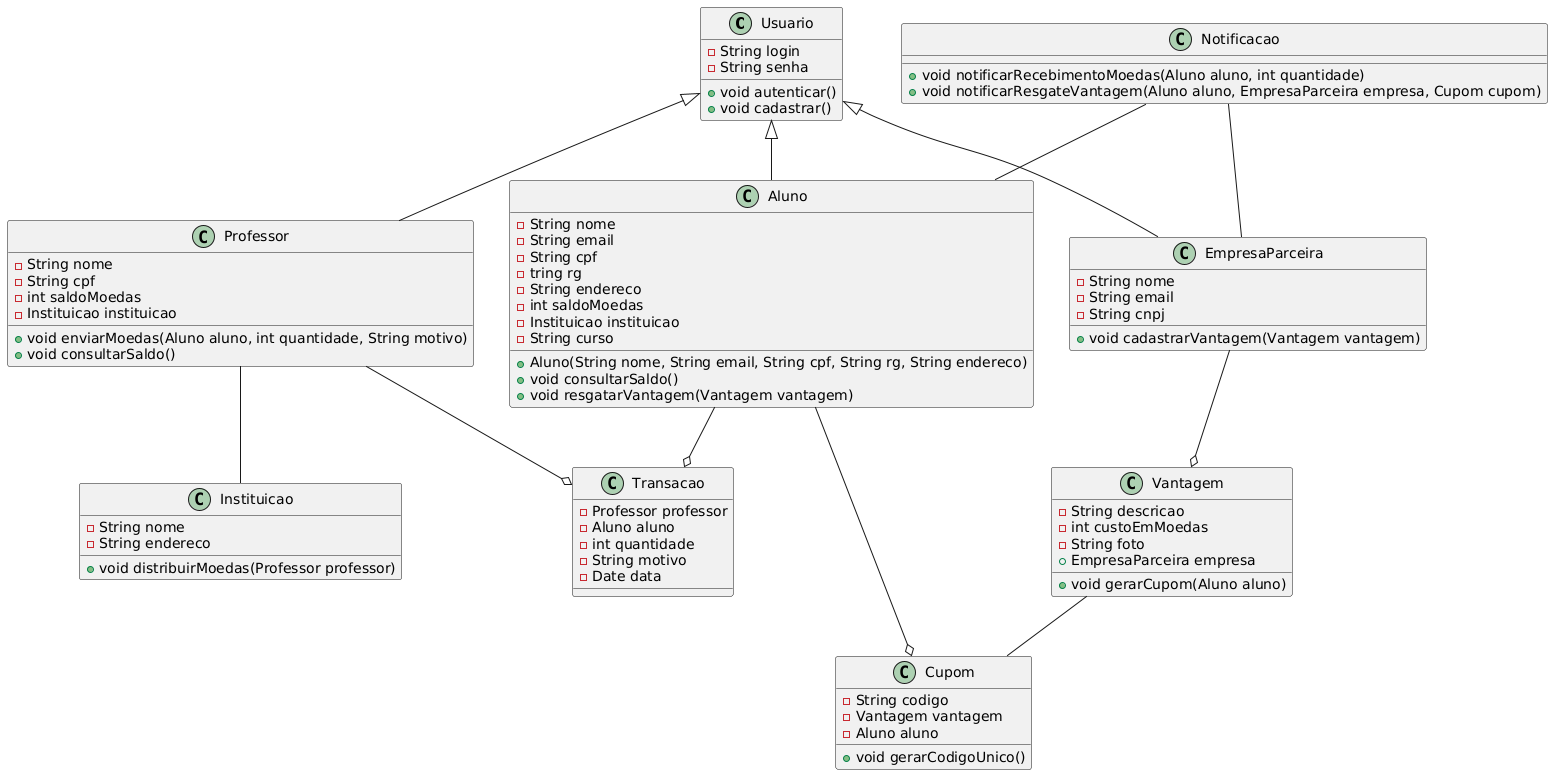

The diagram above was rendered by PlantUML. Its source (embedded in the PNG):
@startuml
class Usuario {
  -String login
  -String senha
  +void autenticar()
  +void cadastrar()
}

class Aluno {
  -String nome
  -String email
  -String cpf
  -tring rg
  -String endereco
  -int saldoMoedas
  -Instituicao instituicao
  -String curso
  +Aluno(String nome, String email, String cpf, String rg, String endereco)
  +void consultarSaldo()
  +void resgatarVantagem(Vantagem vantagem)
}

class Professor {
  -String nome
  -String cpf
  -int saldoMoedas
  -Instituicao instituicao
  +void enviarMoedas(Aluno aluno, int quantidade, String motivo)
  +void consultarSaldo()
}

class EmpresaParceira {
  -String nome
  -String email
  -String cnpj
  +void cadastrarVantagem(Vantagem vantagem)
}

class Instituicao {
  -String nome
  -String endereco
  +void distribuirMoedas(Professor professor)

}

class Vantagem {
  -String descricao
  -int custoEmMoedas
  -String foto
  +EmpresaParceira empresa
  +void gerarCupom(Aluno aluno)
}

class Transacao {
  -Professor professor
  -Aluno aluno
  -int quantidade
  -String motivo
  -Date data
}

class Notificacao {
  +void notificarRecebimentoMoedas(Aluno aluno, int quantidade)
  +void notificarResgateVantagem(Aluno aluno, EmpresaParceira empresa, Cupom cupom)
}

class Cupom {
  -String codigo
  -Vantagem vantagem
  -Aluno aluno
  +void gerarCodigoUnico()
}

Usuario <|-- Aluno
Usuario <|-- Professor
Usuario <|-- EmpresaParceira

Professor -- Instituicao
Professor --o Transacao
Aluno --o Transacao
EmpresaParceira --o Vantagem
Aluno --o Cupom
Notificacao -- Aluno
Notificacao -- EmpresaParceira
Vantagem -- Cupom
@enduml